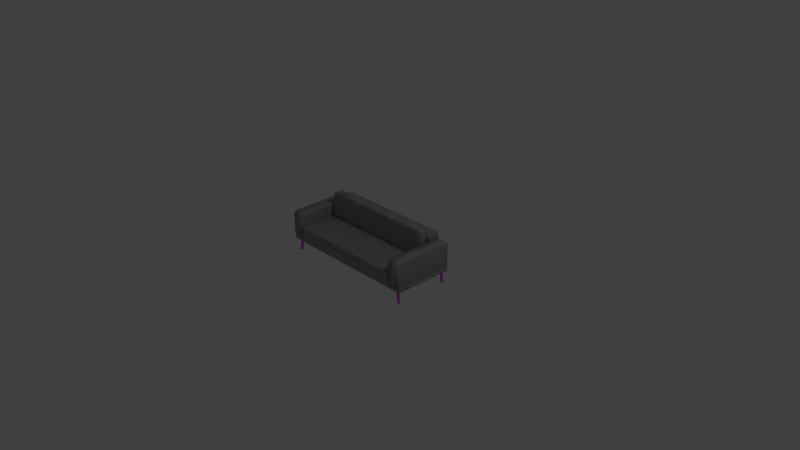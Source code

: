 # Source: sofa.blend  (saved by Blender 2.90.8; exported with 4.5.12 LTS)
import bpy
from mathutils import Matrix  # noqa: F401  (used for matrix-valued properties, if any)

bpy.ops.wm.read_factory_settings(use_empty=True)
scene = bpy.context.scene
scene.name = 'Scene'

# ---- collections
col_collection_1 = bpy.data.collections.new('Collection 1'); scene.collection.children.link(col_collection_1)

# ---- images (referenced by path relative to the original .blend; pixels are not part of the script)
import os
ASSET_DIR = os.environ.get("B2B_ASSET_DIR", "")  # directory of the original .blend (textures are referenced by path, not embedded)
HERE = os.path.dirname(os.path.abspath(__file__))  # packed textures are extracted next to this script under _unpacked/

def load_image(name, relpath, width, height, colorspace="sRGB"):
    """Load a texture the original file referenced (path relative to the .blend, or extracted next to this script)."""
    p = next((c for c in (os.path.join(HERE, relpath), os.path.join(ASSET_DIR, relpath)) if relpath and os.path.exists(c)), "")
    if p:
        img = bpy.data.images.load(p, check_existing=True)
        img.name = name
    else:  # same state as the original file: an image datablock whose file is absent (Cycles renders it pink)
        img = bpy.data.images.new(name, width, height)
        img.source = "FILE"
        img.filepath = "//" + (relpath or name)
    img.colorspace_settings.name = colorspace
    return img
img_wood_texture1_jpg = load_image('wood-texture1.jpg', 'wood-texture1.jpg', 1024, 1024, 'sRGB')

# ---- materials (node trees are filled in below, after node groups)
mat_material_001 = bpy.data.materials.new('Material.001')
mat_material_001.use_transparent_shadow = False
mat_sofa = bpy.data.materials.new('Sofa')
mat_sofa.use_transparent_shadow = False

# ---- material node trees
mat_material_001.use_nodes = True; mat_material_001.node_tree.nodes.clear()
_N = mat_material_001.node_tree.nodes; _L = mat_material_001.node_tree.links
n0 = _N.new('ShaderNodeBsdfPrincipled'); n0.name = 'Principled BSDF'; n0.location = (10, 300)
n0.distribution = 'GGX'
n0.subsurface_method = 'BURLEY'
n0.inputs[3].default_value = 1.45
n0.inputs[27].default_value = (0.0, 0.0, 0.0, 1.0)
n0.inputs[28].default_value = 1.0
n1 = _N.new('ShaderNodeOutputMaterial'); n1.name = 'Material Output'; n1.location = (300, 300)
n2 = _N.new('ShaderNodeTexImage'); n2.name = 'Image Texture'; n2.location = (-280, 280)
n2.image = img_wood_texture1_jpg
_L.new(n0.outputs[0], n1.inputs[0])
_L.new(n2.outputs[0], n0.inputs[0])
n1.is_active_output = True
mat_sofa.use_nodes = True; mat_sofa.node_tree.nodes.clear()
_N = mat_sofa.node_tree.nodes; _L = mat_sofa.node_tree.links
n0 = _N.new('ShaderNodeBsdfPrincipled'); n0.name = 'Principled BSDF'; n0.location = (10, 300)
n0.distribution = 'GGX'
n0.subsurface_method = 'BURLEY'
n0.inputs[0].default_value = (0.2957, 0.2957, 0.2957, 1.0)
n0.inputs[3].default_value = 1.45
n0.inputs[27].default_value = (0.0, 0.0, 0.0, 1.0)
n0.inputs[28].default_value = 1.0
n1 = _N.new('ShaderNodeOutputMaterial'); n1.name = 'Material Output'; n1.location = (300, 300)
_L.new(n0.outputs[0], n1.inputs[0])
n1.is_active_output = True

# ---- world
world_world = bpy.data.worlds.new('World'); scene.world = world_world
world_world.color = (0.05088, 0.05088, 0.05088)
world_world.use_sun_shadow = False
world_world.sun_shadow_jitter_overblur = 0.0
world_world.cycles.sampling_method = 'MANUAL'

# ---- cameras
cam_camera = bpy.data.cameras.new('Camera')
cam_camera.clip_end = 100.0
cam_camera.lens = 35.0
cam_camera.sensor_width = 32.0
cam_camera.sensor_height = 18.0
cam_camera.ortho_scale = 7.314
cam_camera.dof.focus_distance = 0.0
cam_camera.dof.aperture_fstop = 128.0

# ---- lights
light_lamp = bpy.data.lights.new('Lamp', 'POINT')
light_lamp.transmission_factor = 0.0
light_lamp.cutoff_distance = 30.0
light_lamp.energy = 100.0
light_lamp.shadow_buffer_clip_start = 1.001
light_lamp.shadow_soft_size = 0.1
light_lamp.shadow_maximum_resolution = 0.006
light_lamp.use_absolute_resolution = True

# ---- meshes
me_cylinder_001 = bpy.data.meshes.new('Cylinder.001')
me_cylinder_001.from_pydata([(0.0, 1.0, -1.0), (0.0, 1.0, 1.0), (0.1951, 0.9808, -1.0), (0.1951, 0.9808, 1.0), (0.3827, 0.9239, -1.0), (0.3827, 0.9239, 1.0), (0.5556, 0.8315, -1.0), (0.5556, 0.8315, 1.0), (0.7071, 0.7071, -1.0), (0.7071, 0.7071, 1.0), (0.8315, 0.5556, -1.0), (0.8315, 0.5556, 1.0), (0.9239, 0.3827, -1.0), (0.9239, 0.3827, 1.0), (0.9808, 0.1951, -1.0), (0.9808, 0.1951, 1.0), (1.0, 7.55e-08, -1.0), (1.0, 7.55e-08, 1.0), (0.9808, -0.1951, -1.0), (0.9808, -0.1951, 1.0), (0.9239, -0.3827, -1.0), (0.9239, -0.3827, 1.0), (0.8315, -0.5556, -1.0), (0.8315, -0.5556, 1.0), (0.7071, -0.7071, -1.0), (0.7071, -0.7071, 1.0), (0.5556, -0.8315, -1.0), (0.5556, -0.8315, 1.0), (0.3827, -0.9239, -1.0), (0.3827, -0.9239, 1.0), (0.1951, -0.9808, -1.0), (0.1951, -0.9808, 1.0), (-3.258e-07, -1.0, -1.0), (-3.258e-07, -1.0, 1.0), (-0.1951, -0.9808, -1.0), (-0.1951, -0.9808, 1.0), (-0.3827, -0.9239, -1.0), (-0.3827, -0.9239, 1.0), (-0.5556, -0.8315, -1.0), (-0.5556, -0.8315, 1.0), (-0.7071, -0.7071, -1.0), (-0.7071, -0.7071, 1.0), (-0.8315, -0.5556, -1.0), (-0.8315, -0.5556, 1.0), (-0.9239, -0.3827, -1.0), (-0.9239, -0.3827, 1.0), (-0.9808, -0.1951, -1.0), (-0.9808, -0.1951, 1.0), (-1.0, 9.656e-07, -1.0), (-1.0, 9.656e-07, 1.0), (-0.9808, 0.1951, -1.0), (-0.9808, 0.1951, 1.0), (-0.9239, 0.3827, -1.0), (-0.9239, 0.3827, 1.0), (-0.8315, 0.5556, -1.0), (-0.8315, 0.5556, 1.0), (-0.7071, 0.7071, -1.0), (-0.7071, 0.7071, 1.0), (-0.5556, 0.8315, -1.0), (-0.5556, 0.8315, 1.0), (-0.3827, 0.9239, -1.0), (-0.3827, 0.9239, 1.0), (-0.1951, 0.9808, -1.0), (-0.1951, 0.9808, 1.0), (0.0, 43.11, -1.0), (0.0, 43.11, 1.0), (0.1951, 43.1, -1.0), (0.1951, 43.1, 1.0), (0.3827, 43.04, -1.0), (0.3827, 43.04, 1.0), (0.5556, 42.95, -1.0), (0.5556, 42.95, 1.0), (0.7071, 42.82, -1.0), (0.7071, 42.82, 1.0), (0.8315, 42.67, -1.0), (0.8315, 42.67, 1.0), (0.9239, 42.5, -1.0), (0.9239, 42.5, 1.0), (0.9808, 42.31, -1.0), (0.9808, 42.31, 1.0), (1.0, 42.11, -1.0), (1.0, 42.11, 1.0), (0.9808, 41.92, -1.0), (0.9808, 41.92, 1.0), (0.9239, 41.73, -1.0), (0.9239, 41.73, 1.0), (0.8315, 41.56, -1.0), (0.8315, 41.56, 1.0), (0.7071, 41.41, -1.0), (0.7071, 41.41, 1.0), (0.5556, 41.28, -1.0), (0.5556, 41.28, 1.0), (0.3827, 41.19, -1.0), (0.3827, 41.19, 1.0), (0.1951, 41.13, -1.0), (0.1951, 41.13, 1.0), (-3.258e-07, 41.11, -1.0), (-3.258e-07, 41.11, 1.0), (-0.1951, 41.13, -1.0), (-0.1951, 41.13, 1.0), (-0.3827, 41.19, -1.0), (-0.3827, 41.19, 1.0), (-0.5556, 41.28, -1.0), (-0.5556, 41.28, 1.0), (-0.7071, 41.41, -1.0), (-0.7071, 41.41, 1.0), (-0.8315, 41.56, -1.0), (-0.8315, 41.56, 1.0), (-0.9239, 41.73, -1.0), (-0.9239, 41.73, 1.0), (-0.9808, 41.92, -1.0), (-0.9808, 41.92, 1.0), (-1.0, 42.11, -1.0), (-1.0, 42.11, 1.0), (-0.9808, 42.31, -1.0), (-0.9808, 42.31, 1.0), (-0.9239, 42.5, -1.0), (-0.9239, 42.5, 1.0), (-0.8315, 42.67, -1.0), (-0.8315, 42.67, 1.0), (-0.7071, 42.82, -1.0), (-0.7071, 42.82, 1.0), (-0.5556, 42.95, -1.0), (-0.5556, 42.95, 1.0), (-0.3827, 43.04, -1.0), (-0.3827, 43.04, 1.0), (-0.1951, 43.1, -1.0), (-0.1951, 43.1, 1.0)], [], [(0, 1, 3, 2), (2, 3, 5, 4), (4, 5, 7, 6), (6, 7, 9, 8), (8, 9, 11, 10), (10, 11, 13, 12), (12, 13, 15, 14), (14, 15, 17, 16), (16, 17, 19, 18), (18, 19, 21, 20), (20, 21, 23, 22), (22, 23, 25, 24), (24, 25, 27, 26), (26, 27, 29, 28), (28, 29, 31, 30), (30, 31, 33, 32), (32, 33, 35, 34), (34, 35, 37, 36), (36, 37, 39, 38), (38, 39, 41, 40), (40, 41, 43, 42), (42, 43, 45, 44), (44, 45, 47, 46), (46, 47, 49, 48), (48, 49, 51, 50), (50, 51, 53, 52), (52, 53, 55, 54), (54, 55, 57, 56), (56, 57, 59, 58), (58, 59, 61, 60), (3, 1, 63, 61, 59, 57, 55, 53, 51, 49, 47, 45, 43, 41, 39, 37, 35, 33, 31, 29, 27, 25, 23, 21, 19, 17, 15, 13, 11, 9, 7, 5), (60, 61, 63, 62), (62, 63, 1, 0), (0, 2, 4, 6, 8, 10, 12, 14, 16, 18, 20, 22, 24, 26, 28, 30, 32, 34, 36, 38, 40, 42, 44, 46, 48, 50, 52, 54, 56, 58, 60, 62), (64, 65, 67, 66), (66, 67, 69, 68), (68, 69, 71, 70), (70, 71, 73, 72), (72, 73, 75, 74), (74, 75, 77, 76), (76, 77, 79, 78), (78, 79, 81, 80), (80, 81, 83, 82), (82, 83, 85, 84), (84, 85, 87, 86), (86, 87, 89, 88), (88, 89, 91, 90), (90, 91, 93, 92), (92, 93, 95, 94), (94, 95, 97, 96), (96, 97, 99, 98), (98, 99, 101, 100), (100, 101, 103, 102), (102, 103, 105, 104), (104, 105, 107, 106), (106, 107, 109, 108), (108, 109, 111, 110), (110, 111, 113, 112), (112, 113, 115, 114), (114, 115, 117, 116), (116, 117, 119, 118), (118, 119, 121, 120), (120, 121, 123, 122), (122, 123, 125, 124), (67, 65, 127, 125, 123, 121, 119, 117, 115, 113, 111, 109, 107, 105, 103, 101, 99, 97, 95, 93, 91, 89, 87, 85, 83, 81, 79, 77, 75, 73, 71, 69), (124, 125, 127, 126), (126, 127, 65, 64), (64, 66, 68, 70, 72, 74, 76, 78, 80, 82, 84, 86, 88, 90, 92, 94, 96, 98, 100, 102, 104, 106, 108, 110, 112, 114, 116, 118, 120, 122, 124, 126)])
me_cylinder_001.materials.append(mat_material_001)
me_cylinder_001.use_remesh_preserve_volume = False
me_cylinder_001.use_remesh_preserve_attributes = False
me_cylinder_001.use_mirror_vertex_groups = False
me_cylinder_001.update()
me_cylinder = bpy.data.meshes.new('Cylinder')
me_cylinder.from_pydata([(0.0, 1.0, -1.0), (0.0, 1.0, 1.0), (0.1951, 0.9808, -1.0), (0.1951, 0.9808, 1.0), (0.3827, 0.9239, -1.0), (0.3827, 0.9239, 1.0), (0.5556, 0.8315, -1.0), (0.5556, 0.8315, 1.0), (0.7071, 0.7071, -1.0), (0.7071, 0.7071, 1.0), (0.8315, 0.5556, -1.0), (0.8315, 0.5556, 1.0), (0.9239, 0.3827, -1.0), (0.9239, 0.3827, 1.0), (0.9808, 0.1951, -1.0), (0.9808, 0.1951, 1.0), (1.0, 7.55e-08, -1.0), (1.0, 7.55e-08, 1.0), (0.9808, -0.1951, -1.0), (0.9808, -0.1951, 1.0), (0.9239, -0.3827, -1.0), (0.9239, -0.3827, 1.0), (0.8315, -0.5556, -1.0), (0.8315, -0.5556, 1.0), (0.7071, -0.7071, -1.0), (0.7071, -0.7071, 1.0), (0.5556, -0.8315, -1.0), (0.5556, -0.8315, 1.0), (0.3827, -0.9239, -1.0), (0.3827, -0.9239, 1.0), (0.1951, -0.9808, -1.0), (0.1951, -0.9808, 1.0), (-3.258e-07, -1.0, -1.0), (-3.258e-07, -1.0, 1.0), (-0.1951, -0.9808, -1.0), (-0.1951, -0.9808, 1.0), (-0.3827, -0.9239, -1.0), (-0.3827, -0.9239, 1.0), (-0.5556, -0.8315, -1.0), (-0.5556, -0.8315, 1.0), (-0.7071, -0.7071, -1.0), (-0.7071, -0.7071, 1.0), (-0.8315, -0.5556, -1.0), (-0.8315, -0.5556, 1.0), (-0.9239, -0.3827, -1.0), (-0.9239, -0.3827, 1.0), (-0.9808, -0.1951, -1.0), (-0.9808, -0.1951, 1.0), (-1.0, 9.656e-07, -1.0), (-1.0, 9.656e-07, 1.0), (-0.9808, 0.1951, -1.0), (-0.9808, 0.1951, 1.0), (-0.9239, 0.3827, -1.0), (-0.9239, 0.3827, 1.0), (-0.8315, 0.5556, -1.0), (-0.8315, 0.5556, 1.0), (-0.7071, 0.7071, -1.0), (-0.7071, 0.7071, 1.0), (-0.5556, 0.8315, -1.0), (-0.5556, 0.8315, 1.0), (-0.3827, 0.9239, -1.0), (-0.3827, 0.9239, 1.0), (-0.1951, 0.9808, -1.0), (-0.1951, 0.9808, 1.0), (0.0, 43.11, -1.0), (0.0, 43.11, 1.0), (0.1951, 43.1, -1.0), (0.1951, 43.1, 1.0), (0.3753, 43.04, -0.9915), (0.3827, 43.04, 1.0), (0.5556, 42.95, -1.0), (0.5556, 42.95, 1.0), (0.6997, 42.82, -0.9915), (0.7071, 42.82, 1.0), (0.8241, 42.67, -0.9915), (0.8315, 42.67, 1.0), (0.9165, 42.5, -0.9915), (0.9239, 42.5, 1.0), (0.9734, 42.31, -0.9915), (0.9808, 42.31, 1.0), (0.9926, 42.11, -0.9915), (1.0, 42.11, 1.0), (0.9734, 41.92, -0.9915), (0.9808, 41.92, 1.0), (0.9165, 41.73, -0.9915), (0.9239, 41.73, 1.0), (0.8241, 41.56, -0.9915), (0.8315, 41.56, 1.0), (0.6997, 41.41, -0.9915), (0.7071, 41.41, 1.0), (0.5482, 41.28, -0.9915), (0.5556, 41.28, 1.0), (0.3753, 41.19, -0.9915), (0.3827, 41.19, 1.0), (0.1877, 41.13, -0.9915), (0.1951, 41.13, 1.0), (-0.007407, 41.11, -0.9915), (-3.258e-07, 41.11, 1.0), (-0.2025, 41.13, -0.9915), (-0.1951, 41.13, 1.0), (-0.3901, 41.19, -0.9915), (-0.3827, 41.19, 1.0), (-0.5556, 41.28, -1.0), (-0.5556, 41.28, 1.0), (-0.7071, 41.41, -1.0), (-0.7071, 41.41, 1.0), (-0.8315, 41.56, -1.0), (-0.8315, 41.56, 1.0), (-0.9239, 41.73, -1.0), (-0.9239, 41.73, 1.0), (-0.9808, 41.92, -1.0), (-0.9808, 41.92, 1.0), (-1.0, 42.11, -1.0), (-1.0, 42.11, 1.0), (-0.9808, 42.31, -1.0), (-0.9808, 42.31, 1.0), (-0.9239, 42.5, -1.0), (-0.9239, 42.5, 1.0), (-0.8315, 42.67, -1.0), (-0.8315, 42.67, 1.0), (-0.7071, 42.82, -1.0), (-0.7071, 42.82, 1.0), (-0.5556, 42.95, -1.0), (-0.5556, 42.95, 1.0), (-0.3827, 43.04, -1.0), (-0.3827, 43.04, 1.0), (-0.1951, 43.1, -1.0), (-0.1951, 43.1, 1.0)], [], [(0, 1, 3, 2), (2, 3, 5, 4), (4, 5, 7, 6), (6, 7, 9, 8), (8, 9, 11, 10), (10, 11, 13, 12), (12, 13, 15, 14), (14, 15, 17, 16), (16, 17, 19, 18), (18, 19, 21, 20), (20, 21, 23, 22), (22, 23, 25, 24), (24, 25, 27, 26), (26, 27, 29, 28), (28, 29, 31, 30), (30, 31, 33, 32), (32, 33, 35, 34), (34, 35, 37, 36), (36, 37, 39, 38), (38, 39, 41, 40), (40, 41, 43, 42), (42, 43, 45, 44), (44, 45, 47, 46), (46, 47, 49, 48), (48, 49, 51, 50), (50, 51, 53, 52), (52, 53, 55, 54), (54, 55, 57, 56), (56, 57, 59, 58), (58, 59, 61, 60), (3, 1, 63, 61, 59, 57, 55, 53, 51, 49, 47, 45, 43, 41, 39, 37, 35, 33, 31, 29, 27, 25, 23, 21, 19, 17, 15, 13, 11, 9, 7, 5), (60, 61, 63, 62), (62, 63, 1, 0), (0, 2, 4, 6, 8, 10, 12, 14, 16, 18, 20, 22, 24, 26, 28, 30, 32, 34, 36, 38, 40, 42, 44, 46, 48, 50, 52, 54, 56, 58, 60, 62), (64, 65, 67, 66), (66, 67, 69, 68), (68, 69, 71, 70), (70, 71, 73, 72), (72, 73, 75, 74), (74, 75, 77, 76), (76, 77, 79, 78), (78, 79, 81, 80), (80, 81, 83, 82), (82, 83, 85, 84), (84, 85, 87, 86), (86, 87, 89, 88), (88, 89, 91, 90), (90, 91, 93, 92), (92, 93, 95, 94), (94, 95, 97, 96), (96, 97, 99, 98), (98, 99, 101, 100), (100, 101, 103, 102), (102, 103, 105, 104), (104, 105, 107, 106), (106, 107, 109, 108), (108, 109, 111, 110), (110, 111, 113, 112), (112, 113, 115, 114), (114, 115, 117, 116), (116, 117, 119, 118), (118, 119, 121, 120), (120, 121, 123, 122), (122, 123, 125, 124), (67, 65, 127, 125, 123, 121, 119, 117, 115, 113, 111, 109, 107, 105, 103, 101, 99, 97, 95, 93, 91, 89, 87, 85, 83, 81, 79, 77, 75, 73, 71, 69), (124, 125, 127, 126), (126, 127, 65, 64), (64, 66, 68, 70, 72, 74, 76, 78, 80, 82, 84, 86, 88, 90, 92, 94, 96, 98, 100, 102, 104, 106, 108, 110, 112, 114, 116, 118, 120, 122, 124, 126)])
me_cylinder.materials.append(mat_material_001)
me_cylinder.use_remesh_preserve_volume = False
me_cylinder.use_remesh_preserve_attributes = False
me_cylinder.use_mirror_vertex_groups = False
me_cylinder.update()
me_cube_014 = bpy.data.meshes.new('Cube.014')
me_cube_014.from_pydata([(-0.7772, -0.7772, -1.0), (-0.7772, -1.0, -0.7772), (-1.0, -0.7772, -0.7772), (-0.7772, -0.8885, -0.9702), (-0.8885, -0.7772, -0.9702), (-0.8837, -0.8837, -0.9413), (-0.8885, -0.9702, -0.7772), (-0.7772, -0.9702, -0.8885), (-0.8837, -0.9413, -0.8837), (-0.9702, -0.7772, -0.8885), (-0.9702, -0.8885, -0.7772), (-0.9413, -0.8837, -0.8837), (-0.7772, -1.0, 0.7772), (-0.7772, -0.7772, 1.0), (-1.0, -0.7772, 0.7772), (-0.7772, -0.9702, 0.8885), (-0.8885, -0.9702, 0.7772), (-0.8837, -0.9413, 0.8837), (-0.8885, -0.7772, 0.9702), (-0.7772, -0.8885, 0.9702), (-0.8837, -0.8837, 0.9413), (-0.9702, -0.8885, 0.7772), (-0.9702, -0.7772, 0.8885), (-0.9413, -0.8837, 0.8837), (-0.7772, 0.7772, -1.0), (-1.0, 0.7772, -0.7772), (-0.7772, 1.0, -0.7772), (-0.8885, 0.7772, -0.9702), (-0.7772, 0.8885, -0.9702), (-0.8837, 0.8837, -0.9413), (-0.9702, 0.8885, -0.7772), (-0.9702, 0.7772, -0.8885), (-0.9413, 0.8837, -0.8837), (-0.7772, 0.9702, -0.8885), (-0.8885, 0.9702, -0.7772), (-0.8837, 0.9413, -0.8837), (-0.7772, 0.7772, 1.0), (-0.7772, 1.0, 0.7772), (-1.0, 0.7772, 0.7772), (-0.7772, 0.8885, 0.9702), (-0.8885, 0.7772, 0.9702), (-0.8837, 0.8837, 0.9413), (-0.8885, 0.9702, 0.7772), (-0.7772, 0.9702, 0.8885), (-0.8837, 0.9413, 0.8837), (-0.9702, 0.7772, 0.8885), (-0.9702, 0.8885, 0.7772), (-0.9413, 0.8837, 0.8837), (0.7772, -0.7772, -1.0), (1.0, -0.7772, -0.7772), (0.7772, -1.0, -0.7772), (0.8885, -0.7772, -0.9702), (0.7772, -0.8885, -0.9702), (0.8837, -0.8837, -0.9413), (0.9702, -0.8885, -0.7772), (0.9702, -0.7772, -0.8885), (0.9413, -0.8837, -0.8837), (0.7772, -0.9702, -0.8885), (0.8885, -0.9702, -0.7772), (0.8837, -0.9413, -0.8837), (0.7772, -0.7772, 1.0), (0.7772, -1.0, 0.7772), (1.0, -0.7772, 0.7772), (0.7772, -0.8885, 0.9702), (0.8885, -0.7772, 0.9702), (0.8837, -0.8837, 0.9413), (0.8885, -0.9702, 0.7772), (0.7772, -0.9702, 0.8885), (0.8837, -0.9413, 0.8837), (0.9702, -0.7772, 0.8885), (0.9702, -0.8885, 0.7772), (0.9413, -0.8837, 0.8837), (0.7772, 0.7772, -1.0), (0.7772, 1.0, -0.7772), (1.0, 0.7772, -0.7772), (0.7772, 0.8885, -0.9702), (0.8885, 0.7772, -0.9702), (0.8837, 0.8837, -0.9413), (0.8885, 0.9702, -0.7772), (0.7772, 0.9702, -0.8885), (0.8837, 0.9413, -0.8837), (0.9702, 0.7772, -0.8885), (0.9702, 0.8885, -0.7772), (0.9413, 0.8837, -0.8837), (0.7772, 0.7772, 1.0), (1.0, 0.7772, 0.7772), (0.7772, 1.0, 0.7772), (0.8885, 0.7772, 0.9702), (0.7772, 0.8885, 0.9702), (0.8837, 0.8837, 0.9413), (0.9702, 0.8885, 0.7772), (0.9702, 0.7772, 0.8885), (0.9413, 0.8837, 0.8837), (0.7772, 0.9702, 0.8885), (0.8885, 0.9702, 0.7772), (0.8837, 0.9413, 0.8837)], [], [(50, 61, 12, 1), (74, 85, 62, 49), (84, 36, 13, 60), (2, 14, 38, 25), (26, 37, 86, 73), (0, 3, 5, 4), (3, 7, 8, 5), (1, 6, 8, 7), (6, 10, 11, 8), (2, 9, 11, 10), (9, 4, 5, 11), (5, 8, 11), (12, 15, 17, 16), (15, 19, 20, 17), (13, 18, 20, 19), (18, 22, 23, 20), (14, 21, 23, 22), (21, 16, 17, 23), (17, 20, 23), (24, 27, 29, 28), (27, 31, 32, 29), (25, 30, 32, 31), (30, 34, 35, 32), (26, 33, 35, 34), (33, 28, 29, 35), (29, 32, 35), (36, 39, 41, 40), (39, 43, 44, 41), (37, 42, 44, 43), (42, 46, 47, 44), (38, 45, 47, 46), (45, 40, 41, 47), (41, 44, 47), (48, 51, 53, 52), (51, 55, 56, 53), (49, 54, 56, 55), (54, 58, 59, 56), (50, 57, 59, 58), (57, 52, 53, 59), (53, 56, 59), (60, 63, 65, 64), (63, 67, 68, 65), (61, 66, 68, 67), (66, 70, 71, 68), (62, 69, 71, 70), (69, 64, 65, 71), (65, 68, 71), (72, 75, 77, 76), (75, 79, 80, 77), (73, 78, 80, 79), (78, 82, 83, 80), (74, 81, 83, 82), (81, 76, 77, 83), (77, 80, 83), (84, 87, 89, 88), (87, 91, 92, 89), (85, 90, 92, 91), (90, 94, 95, 92), (86, 93, 95, 94), (93, 88, 89, 95), (89, 92, 95), (24, 0, 4, 27), (27, 4, 9, 31), (31, 9, 2, 25), (1, 12, 16, 6), (6, 16, 21, 10), (10, 21, 14, 2), (13, 36, 40, 18), (18, 40, 45, 22), (22, 45, 38, 14), (37, 26, 34, 42), (42, 34, 30, 46), (46, 30, 25, 38), (72, 24, 28, 75), (75, 28, 33, 79), (79, 33, 26, 73), (36, 84, 88, 39), (39, 88, 93, 43), (43, 93, 86, 37), (85, 74, 82, 90), (90, 82, 78, 94), (94, 78, 73, 86), (48, 72, 76, 51), (51, 76, 81, 55), (55, 81, 74, 49), (84, 60, 64, 87), (87, 64, 69, 91), (91, 69, 62, 85), (61, 50, 58, 66), (66, 58, 54, 70), (70, 54, 49, 62), (0, 48, 52, 3), (3, 52, 57, 7), (7, 57, 50, 1), (60, 13, 19, 63), (63, 19, 15, 67), (67, 15, 12, 61), (24, 72, 48, 0)])
me_cube_014.polygons.foreach_set('use_smooth', [True] * 98)
me_cube_014.materials.append(mat_sofa)
me_cube_014.use_remesh_preserve_volume = False
me_cube_014.use_remesh_preserve_attributes = False
me_cube_014.use_mirror_vertex_groups = False
me_cube_014.update()
me_cube_013 = bpy.data.meshes.new('Cube.013')
me_cube_013.from_pydata([(-0.7772, -0.7772, -1.0), (-0.7772, -1.0, -0.7772), (-1.0, -0.7772, -0.7772), (-0.7772, -0.8885, -0.9702), (-0.8885, -0.7772, -0.9702), (-0.8837, -0.8837, -0.9413), (-0.8885, -0.9702, -0.7772), (-0.7772, -0.9702, -0.8885), (-0.8837, -0.9413, -0.8837), (-0.9702, -0.7772, -0.8885), (-0.9702, -0.8885, -0.7772), (-0.9413, -0.8837, -0.8837), (-0.7772, -1.0, 0.7772), (-0.7772, -0.7772, 1.0), (-1.0, -0.7772, 0.7772), (-0.7772, -0.9702, 0.8885), (-0.8885, -0.9702, 0.7772), (-0.8837, -0.9413, 0.8837), (-0.8885, -0.7772, 0.9702), (-0.7772, -0.8885, 0.9702), (-0.8837, -0.8837, 0.9413), (-0.9702, -0.8885, 0.7772), (-0.9702, -0.7772, 0.8885), (-0.9413, -0.8837, 0.8837), (-0.7772, 0.7772, -1.0), (-1.0, 0.7772, -0.7772), (-0.7772, 1.0, -0.7772), (-0.8885, 0.7772, -0.9702), (-0.7772, 0.8885, -0.9702), (-0.8837, 0.8837, -0.9413), (-0.9702, 0.8885, -0.7772), (-0.9702, 0.7772, -0.8885), (-0.9413, 0.8837, -0.8837), (-0.7772, 0.9702, -0.8885), (-0.8885, 0.9702, -0.7772), (-0.8837, 0.9413, -0.8837), (-0.7772, 0.7772, 1.0), (-0.7772, 1.0, 0.7772), (-1.0, 0.7772, 0.7772), (-0.7772, 0.8885, 0.9702), (-0.8885, 0.7772, 0.9702), (-0.8837, 0.8837, 0.9413), (-0.8885, 0.9702, 0.7772), (-0.7772, 0.9702, 0.8885), (-0.8837, 0.9413, 0.8837), (-0.9702, 0.7772, 0.8885), (-0.9702, 0.8885, 0.7772), (-0.9413, 0.8837, 0.8837), (0.7772, -0.7772, -1.0), (1.0, -0.7772, -0.7772), (0.7772, -1.0, -0.7772), (0.8885, -0.7772, -0.9702), (0.7772, -0.8885, -0.9702), (0.8837, -0.8837, -0.9413), (0.9702, -0.8885, -0.7772), (0.9702, -0.7772, -0.8885), (0.9413, -0.8837, -0.8837), (0.7772, -0.9702, -0.8885), (0.8885, -0.9702, -0.7772), (0.8837, -0.9413, -0.8837), (0.7772, -0.7772, 1.0), (0.7772, -1.0, 0.7772), (1.0, -0.7772, 0.7772), (0.7772, -0.8885, 0.9702), (0.8885, -0.7772, 0.9702), (0.8837, -0.8837, 0.9413), (0.8885, -0.9702, 0.7772), (0.7772, -0.9702, 0.8885), (0.8837, -0.9413, 0.8837), (0.9702, -0.7772, 0.8885), (0.9702, -0.8885, 0.7772), (0.9413, -0.8837, 0.8837), (0.7772, 0.7772, -1.0), (0.7772, 1.0, -0.7772), (1.0, 0.7772, -0.7772), (0.7772, 0.8885, -0.9702), (0.8885, 0.7772, -0.9702), (0.8837, 0.8837, -0.9413), (0.8885, 0.9702, -0.7772), (0.7772, 0.9702, -0.8885), (0.8837, 0.9413, -0.8837), (0.9702, 0.7772, -0.8885), (0.9702, 0.8885, -0.7772), (0.9413, 0.8837, -0.8837), (0.7772, 0.7772, 1.0), (1.0, 0.7772, 0.7772), (0.7772, 1.0, 0.7772), (0.8885, 0.7772, 0.9702), (0.7772, 0.8885, 0.9702), (0.8837, 0.8837, 0.9413), (0.9702, 0.8885, 0.7772), (0.9702, 0.7772, 0.8885), (0.9413, 0.8837, 0.8837), (0.7772, 0.9702, 0.8885), (0.8885, 0.9702, 0.7772), (0.8837, 0.9413, 0.8837)], [], [(50, 61, 12, 1), (74, 85, 62, 49), (84, 36, 13, 60), (2, 14, 38, 25), (26, 37, 86, 73), (0, 3, 5, 4), (3, 7, 8, 5), (1, 6, 8, 7), (6, 10, 11, 8), (2, 9, 11, 10), (9, 4, 5, 11), (5, 8, 11), (12, 15, 17, 16), (15, 19, 20, 17), (13, 18, 20, 19), (18, 22, 23, 20), (14, 21, 23, 22), (21, 16, 17, 23), (17, 20, 23), (24, 27, 29, 28), (27, 31, 32, 29), (25, 30, 32, 31), (30, 34, 35, 32), (26, 33, 35, 34), (33, 28, 29, 35), (29, 32, 35), (36, 39, 41, 40), (39, 43, 44, 41), (37, 42, 44, 43), (42, 46, 47, 44), (38, 45, 47, 46), (45, 40, 41, 47), (41, 44, 47), (48, 51, 53, 52), (51, 55, 56, 53), (49, 54, 56, 55), (54, 58, 59, 56), (50, 57, 59, 58), (57, 52, 53, 59), (53, 56, 59), (60, 63, 65, 64), (63, 67, 68, 65), (61, 66, 68, 67), (66, 70, 71, 68), (62, 69, 71, 70), (69, 64, 65, 71), (65, 68, 71), (72, 75, 77, 76), (75, 79, 80, 77), (73, 78, 80, 79), (78, 82, 83, 80), (74, 81, 83, 82), (81, 76, 77, 83), (77, 80, 83), (84, 87, 89, 88), (87, 91, 92, 89), (85, 90, 92, 91), (90, 94, 95, 92), (86, 93, 95, 94), (93, 88, 89, 95), (89, 92, 95), (24, 0, 4, 27), (27, 4, 9, 31), (31, 9, 2, 25), (1, 12, 16, 6), (6, 16, 21, 10), (10, 21, 14, 2), (13, 36, 40, 18), (18, 40, 45, 22), (22, 45, 38, 14), (37, 26, 34, 42), (42, 34, 30, 46), (46, 30, 25, 38), (72, 24, 28, 75), (75, 28, 33, 79), (79, 33, 26, 73), (36, 84, 88, 39), (39, 88, 93, 43), (43, 93, 86, 37), (85, 74, 82, 90), (90, 82, 78, 94), (94, 78, 73, 86), (48, 72, 76, 51), (51, 76, 81, 55), (55, 81, 74, 49), (84, 60, 64, 87), (87, 64, 69, 91), (91, 69, 62, 85), (61, 50, 58, 66), (66, 58, 54, 70), (70, 54, 49, 62), (0, 48, 52, 3), (3, 52, 57, 7), (7, 57, 50, 1), (60, 13, 19, 63), (63, 19, 15, 67), (67, 15, 12, 61), (24, 72, 48, 0)])
me_cube_013.polygons.foreach_set('use_smooth', [True] * 98)
me_cube_013.materials.append(mat_sofa)
me_cube_013.use_remesh_preserve_volume = False
me_cube_013.use_remesh_preserve_attributes = False
me_cube_013.use_mirror_vertex_groups = False
me_cube_013.update()
me_cube_012 = bpy.data.meshes.new('Cube.012')
me_cube_012.from_pydata([(-0.7772, -0.7772, -1.0), (-0.7772, -1.0, -0.7772), (-1.0, -0.7772, -0.7772), (-0.7772, -0.8885, -0.9702), (-0.8885, -0.7772, -0.9702), (-0.8837, -0.8837, -0.9413), (-0.8885, -0.9702, -0.7772), (-0.7772, -0.9702, -0.8885), (-0.8837, -0.9413, -0.8837), (-0.9702, -0.7772, -0.8885), (-0.9702, -0.8885, -0.7772), (-0.9413, -0.8837, -0.8837), (-0.7772, -1.0, 0.7772), (-0.7772, -0.7772, 1.0), (-1.0, -0.7772, 0.7772), (-0.7772, -0.9702, 0.8885), (-0.8885, -0.9702, 0.7772), (-0.8837, -0.9413, 0.8837), (-0.8885, -0.7772, 0.9702), (-0.7772, -0.8885, 0.9702), (-0.8837, -0.8837, 0.9413), (-0.9702, -0.8885, 0.7772), (-0.9702, -0.7772, 0.8885), (-0.9413, -0.8837, 0.8837), (-0.7772, 0.7772, -1.0), (-1.0, 0.7772, -0.7772), (-0.7772, 1.0, -0.7772), (-0.8885, 0.7772, -0.9702), (-0.7772, 0.8885, -0.9702), (-0.8837, 0.8837, -0.9413), (-0.9702, 0.8885, -0.7772), (-0.9702, 0.7772, -0.8885), (-0.9413, 0.8837, -0.8837), (-0.7772, 0.9702, -0.8885), (-0.8885, 0.9702, -0.7772), (-0.8837, 0.9413, -0.8837), (-0.7772, 0.7772, 1.0), (-0.7772, 1.0, 0.7772), (-1.0, 0.7772, 0.7772), (-0.7772, 0.8885, 0.9702), (-0.8885, 0.7772, 0.9702), (-0.8837, 0.8837, 0.9413), (-0.8885, 0.9702, 0.7772), (-0.7772, 0.9702, 0.8885), (-0.8837, 0.9413, 0.8837), (-0.9702, 0.7772, 0.8885), (-0.9702, 0.8885, 0.7772), (-0.9413, 0.8837, 0.8837), (0.7772, -0.7772, -1.0), (1.0, -0.7772, -0.7772), (0.7772, -1.0, -0.7772), (0.8885, -0.7772, -0.9702), (0.7772, -0.8885, -0.9702), (0.8837, -0.8837, -0.9413), (0.9702, -0.8885, -0.7772), (0.9702, -0.7772, -0.8885), (0.9413, -0.8837, -0.8837), (0.7772, -0.9702, -0.8885), (0.8885, -0.9702, -0.7772), (0.8837, -0.9413, -0.8837), (0.7772, -0.7772, 1.0), (0.7772, -1.0, 0.7772), (1.0, -0.7772, 0.7772), (0.7772, -0.8885, 0.9702), (0.8885, -0.7772, 0.9702), (0.8837, -0.8837, 0.9413), (0.8885, -0.9702, 0.7772), (0.7772, -0.9702, 0.8885), (0.8837, -0.9413, 0.8837), (0.9702, -0.7772, 0.8885), (0.9702, -0.8885, 0.7772), (0.9413, -0.8837, 0.8837), (0.7772, 0.7772, -1.0), (0.7772, 1.0, -0.7772), (1.0, 0.7772, -0.7772), (0.7772, 0.8885, -0.9702), (0.8885, 0.7772, -0.9702), (0.8837, 0.8837, -0.9413), (0.8885, 0.9702, -0.7772), (0.7772, 0.9702, -0.8885), (0.8837, 0.9413, -0.8837), (0.9702, 0.7772, -0.8885), (0.9702, 0.8885, -0.7772), (0.9413, 0.8837, -0.8837), (0.7772, 0.7772, 1.0), (1.0, 0.7772, 0.7772), (0.7772, 1.0, 0.7772), (0.8885, 0.7772, 0.9702), (0.7772, 0.8885, 0.9702), (0.8837, 0.8837, 0.9413), (0.9702, 0.8885, 0.7772), (0.9702, 0.7772, 0.8885), (0.9413, 0.8837, 0.8837), (0.7772, 0.9702, 0.8885), (0.8885, 0.9702, 0.7772), (0.8837, 0.9413, 0.8837)], [], [(50, 61, 12, 1), (74, 85, 62, 49), (84, 36, 13, 60), (2, 14, 38, 25), (26, 37, 86, 73), (0, 3, 5, 4), (3, 7, 8, 5), (1, 6, 8, 7), (6, 10, 11, 8), (2, 9, 11, 10), (9, 4, 5, 11), (5, 8, 11), (12, 15, 17, 16), (15, 19, 20, 17), (13, 18, 20, 19), (18, 22, 23, 20), (14, 21, 23, 22), (21, 16, 17, 23), (17, 20, 23), (24, 27, 29, 28), (27, 31, 32, 29), (25, 30, 32, 31), (30, 34, 35, 32), (26, 33, 35, 34), (33, 28, 29, 35), (29, 32, 35), (36, 39, 41, 40), (39, 43, 44, 41), (37, 42, 44, 43), (42, 46, 47, 44), (38, 45, 47, 46), (45, 40, 41, 47), (41, 44, 47), (48, 51, 53, 52), (51, 55, 56, 53), (49, 54, 56, 55), (54, 58, 59, 56), (50, 57, 59, 58), (57, 52, 53, 59), (53, 56, 59), (60, 63, 65, 64), (63, 67, 68, 65), (61, 66, 68, 67), (66, 70, 71, 68), (62, 69, 71, 70), (69, 64, 65, 71), (65, 68, 71), (72, 75, 77, 76), (75, 79, 80, 77), (73, 78, 80, 79), (78, 82, 83, 80), (74, 81, 83, 82), (81, 76, 77, 83), (77, 80, 83), (84, 87, 89, 88), (87, 91, 92, 89), (85, 90, 92, 91), (90, 94, 95, 92), (86, 93, 95, 94), (93, 88, 89, 95), (89, 92, 95), (24, 0, 4, 27), (27, 4, 9, 31), (31, 9, 2, 25), (1, 12, 16, 6), (6, 16, 21, 10), (10, 21, 14, 2), (13, 36, 40, 18), (18, 40, 45, 22), (22, 45, 38, 14), (37, 26, 34, 42), (42, 34, 30, 46), (46, 30, 25, 38), (72, 24, 28, 75), (75, 28, 33, 79), (79, 33, 26, 73), (36, 84, 88, 39), (39, 88, 93, 43), (43, 93, 86, 37), (85, 74, 82, 90), (90, 82, 78, 94), (94, 78, 73, 86), (48, 72, 76, 51), (51, 76, 81, 55), (55, 81, 74, 49), (84, 60, 64, 87), (87, 64, 69, 91), (91, 69, 62, 85), (61, 50, 58, 66), (66, 58, 54, 70), (70, 54, 49, 62), (0, 48, 52, 3), (3, 52, 57, 7), (7, 57, 50, 1), (60, 13, 19, 63), (63, 19, 15, 67), (67, 15, 12, 61), (24, 72, 48, 0)])
me_cube_012.polygons.foreach_set('use_smooth', [True] * 98)
me_cube_012.materials.append(mat_sofa)
me_cube_012.use_remesh_preserve_volume = False
me_cube_012.use_remesh_preserve_attributes = False
me_cube_012.use_mirror_vertex_groups = False
me_cube_012.update()
me_cube_011 = bpy.data.meshes.new('Cube.011')
me_cube_011.from_pydata([(-0.9242, -0.9242, -1.0), (-0.9242, -1.0, -0.9242), (-1.0, -0.9242, -0.9242), (-0.9242, -0.9778, -0.9778), (-0.968, -0.968, -0.968), (-0.9778, -0.9778, -0.9242), (-0.9778, -0.9242, -0.9778), (-0.9242, -1.0, 0.9242), (-0.9242, -0.9242, 1.0), (-1.0, -0.9242, 0.9242), (-0.9242, -0.9778, 0.9778), (-0.968, -0.968, 0.968), (-0.9778, -0.9242, 0.9778), (-0.9778, -0.9778, 0.9242), (-0.9242, 0.9242, -1.0), (-1.0, 0.9242, -0.9242), (-0.9242, 1.0, -0.9242), (-0.9778, 0.9242, -0.9778), (-0.968, 0.968, -0.968), (-0.9778, 0.9778, -0.9242), (-0.9242, 0.9778, -0.9778), (-0.9242, 0.9242, 1.0), (-0.9242, 1.0, 0.9242), (-1.0, 0.9242, 0.9242), (-0.9242, 0.9778, 0.9778), (-0.968, 0.968, 0.968), (-0.9778, 0.9778, 0.9242), (-0.9778, 0.9242, 0.9778), (0.9242, -0.9242, -1.0), (1.0, -0.9242, -0.9242), (0.9242, -1.0, -0.9242), (0.9778, -0.9242, -0.9778), (0.968, -0.968, -0.968), (0.9778, -0.9778, -0.9242), (0.9242, -0.9778, -0.9778), (0.9242, -0.9242, 1.0), (0.9242, -1.0, 0.9242), (1.0, -0.9242, 0.9242), (0.9242, -0.9778, 0.9778), (0.968, -0.968, 0.968), (0.9778, -0.9778, 0.9242), (0.9778, -0.9242, 0.9778), (0.9242, 0.9242, -1.0), (0.9242, 1.0, -0.9242), (1.0, 0.9242, -0.9242), (0.9242, 0.9778, -0.9778), (0.968, 0.968, -0.968), (0.9778, 0.9778, -0.9242), (0.9778, 0.9242, -0.9778), (0.9242, 0.9242, 1.0), (1.0, 0.9242, 0.9242), (0.9242, 1.0, 0.9242), (0.9778, 0.9242, 0.9778), (0.968, 0.968, 0.968), (0.9778, 0.9778, 0.9242), (0.9242, 0.9778, 0.9778)], [], [(30, 36, 7, 1), (44, 50, 37, 29), (49, 21, 8, 35), (2, 9, 23, 15), (16, 22, 51, 43), (0, 3, 4, 6), (1, 5, 4, 3), (2, 6, 4, 5), (7, 10, 11, 13), (8, 12, 11, 10), (9, 13, 11, 12), (14, 17, 18, 20), (15, 19, 18, 17), (16, 20, 18, 19), (21, 24, 25, 27), (22, 26, 25, 24), (23, 27, 25, 26), (28, 31, 32, 34), (29, 33, 32, 31), (30, 34, 32, 33), (35, 38, 39, 41), (36, 40, 39, 38), (37, 41, 39, 40), (42, 45, 46, 48), (43, 47, 46, 45), (44, 48, 46, 47), (49, 52, 53, 55), (50, 54, 53, 52), (51, 55, 53, 54), (14, 0, 6, 17), (17, 6, 2, 15), (1, 7, 13, 5), (5, 13, 9, 2), (8, 21, 27, 12), (12, 27, 23, 9), (22, 16, 19, 26), (26, 19, 15, 23), (42, 14, 20, 45), (45, 20, 16, 43), (21, 49, 55, 24), (24, 55, 51, 22), (50, 44, 47, 54), (54, 47, 43, 51), (28, 42, 48, 31), (31, 48, 44, 29), (49, 35, 41, 52), (52, 41, 37, 50), (36, 30, 33, 40), (40, 33, 29, 37), (0, 28, 34, 3), (3, 34, 30, 1), (35, 8, 10, 38), (38, 10, 7, 36), (14, 42, 28, 0)])
me_cube_011.polygons.foreach_set('use_smooth', [True] * 54)
me_cube_011.materials.append(mat_sofa)
me_cube_011.use_remesh_preserve_volume = False
me_cube_011.use_remesh_preserve_attributes = False
me_cube_011.use_mirror_vertex_groups = False
me_cube_011.update()
me_cube_010 = bpy.data.meshes.new('Cube.010')
me_cube_010.from_pydata([(-0.9242, -0.9242, -1.0), (-0.9242, -1.0, -0.9242), (-1.0, -0.9242, -0.9242), (-0.9242, -0.9778, -0.9778), (-0.968, -0.968, -0.968), (-0.9778, -0.9778, -0.9242), (-0.9778, -0.9242, -0.9778), (-0.9242, -1.0, 0.9242), (-0.9242, -0.9242, 1.0), (-1.0, -0.9242, 0.9242), (-0.9242, -0.9778, 0.9778), (-0.968, -0.968, 0.968), (-0.9778, -0.9242, 0.9778), (-0.9778, -0.9778, 0.9242), (-0.9242, 0.9242, -1.0), (-1.0, 0.9242, -0.9242), (-0.9242, 1.0, -0.9242), (-0.9778, 0.9242, -0.9778), (-0.968, 0.968, -0.968), (-0.9778, 0.9778, -0.9242), (-0.9242, 0.9778, -0.9778), (-0.9242, 0.9242, 1.0), (-0.9242, 1.0, 0.9242), (-1.0, 0.9242, 0.9242), (-0.9242, 0.9778, 0.9778), (-0.968, 0.968, 0.968), (-0.9778, 0.9778, 0.9242), (-0.9778, 0.9242, 0.9778), (0.9242, -0.9242, -1.0), (1.0, -0.9242, -0.9242), (0.9242, -1.0, -0.9242), (0.9778, -0.9242, -0.9778), (0.968, -0.968, -0.968), (0.9778, -0.9778, -0.9242), (0.9242, -0.9778, -0.9778), (0.9242, -0.9242, 1.0), (0.9242, -1.0, 0.9242), (1.0, -0.9242, 0.9242), (0.9242, -0.9778, 0.9778), (0.968, -0.968, 0.968), (0.9778, -0.9778, 0.9242), (0.9778, -0.9242, 0.9778), (0.9242, 0.9242, -1.0), (0.9242, 1.0, -0.9242), (1.0, 0.9242, -0.9242), (0.9242, 0.9778, -0.9778), (0.968, 0.968, -0.968), (0.9778, 0.9778, -0.9242), (0.9778, 0.9242, -0.9778), (0.9242, 0.9242, 1.0), (1.0, 0.9242, 0.9242), (0.9242, 1.0, 0.9242), (0.9778, 0.9242, 0.9778), (0.968, 0.968, 0.968), (0.9778, 0.9778, 0.9242), (0.9242, 0.9778, 0.9778)], [], [(30, 36, 7, 1), (44, 50, 37, 29), (49, 21, 8, 35), (2, 9, 23, 15), (16, 22, 51, 43), (0, 3, 4, 6), (1, 5, 4, 3), (2, 6, 4, 5), (7, 10, 11, 13), (8, 12, 11, 10), (9, 13, 11, 12), (14, 17, 18, 20), (15, 19, 18, 17), (16, 20, 18, 19), (21, 24, 25, 27), (22, 26, 25, 24), (23, 27, 25, 26), (28, 31, 32, 34), (29, 33, 32, 31), (30, 34, 32, 33), (35, 38, 39, 41), (36, 40, 39, 38), (37, 41, 39, 40), (42, 45, 46, 48), (43, 47, 46, 45), (44, 48, 46, 47), (49, 52, 53, 55), (50, 54, 53, 52), (51, 55, 53, 54), (14, 0, 6, 17), (17, 6, 2, 15), (1, 7, 13, 5), (5, 13, 9, 2), (8, 21, 27, 12), (12, 27, 23, 9), (22, 16, 19, 26), (26, 19, 15, 23), (42, 14, 20, 45), (45, 20, 16, 43), (21, 49, 55, 24), (24, 55, 51, 22), (50, 44, 47, 54), (54, 47, 43, 51), (28, 42, 48, 31), (31, 48, 44, 29), (49, 35, 41, 52), (52, 41, 37, 50), (36, 30, 33, 40), (40, 33, 29, 37), (0, 28, 34, 3), (3, 34, 30, 1), (35, 8, 10, 38), (38, 10, 7, 36), (14, 42, 28, 0)])
me_cube_010.polygons.foreach_set('use_smooth', [True] * 54)
me_cube_010.materials.append(mat_sofa)
me_cube_010.use_remesh_preserve_volume = False
me_cube_010.use_remesh_preserve_attributes = False
me_cube_010.use_mirror_vertex_groups = False
me_cube_010.update()
me_cube_009 = bpy.data.meshes.new('Cube.009')
me_cube_009.from_pydata([(-0.9242, -0.9242, -1.0), (-0.9242, -1.0, -0.9242), (-1.0, -0.9242, -0.9242), (-0.9242, -0.9778, -0.9778), (-0.968, -0.968, -0.968), (-0.9778, -0.9778, -0.9242), (-0.9778, -0.9242, -0.9778), (-0.9242, -1.0, 0.9242), (-0.9242, -0.9242, 1.0), (-1.0, -0.9242, 0.9242), (-0.9242, -0.9778, 0.9778), (-0.968, -0.968, 0.968), (-0.9778, -0.9242, 0.9778), (-0.9778, -0.9778, 0.9242), (-0.9242, 0.9242, -1.0), (-1.0, 0.9242, -0.9242), (-0.9242, 1.0, -0.9242), (-0.9778, 0.9242, -0.9778), (-0.968, 0.968, -0.968), (-0.9778, 0.9778, -0.9242), (-0.9242, 0.9778, -0.9778), (-0.9242, 0.9242, 1.0), (-0.9242, 1.0, 0.9242), (-1.0, 0.9242, 0.9242), (-0.9242, 0.9778, 0.9778), (-0.968, 0.968, 0.968), (-0.9778, 0.9778, 0.9242), (-0.9778, 0.9242, 0.9778), (0.9242, -0.9242, -1.0), (1.0, -0.9242, -0.9242), (0.9242, -1.0, -0.9242), (0.9778, -0.9242, -0.9778), (0.968, -0.968, -0.968), (0.9778, -0.9778, -0.9242), (0.9242, -0.9778, -0.9778), (0.9242, -0.9242, 1.0), (0.9242, -1.0, 0.9242), (1.0, -0.9242, 0.9242), (0.9242, -0.9778, 0.9778), (0.968, -0.968, 0.968), (0.9778, -0.9778, 0.9242), (0.9778, -0.9242, 0.9778), (0.9242, 0.9242, -1.0), (0.9242, 1.0, -0.9242), (1.0, 0.9242, -0.9242), (0.9242, 0.9778, -0.9778), (0.968, 0.968, -0.968), (0.9778, 0.9778, -0.9242), (0.9778, 0.9242, -0.9778), (0.9242, 0.9242, 1.0), (1.0, 0.9242, 0.9242), (0.9242, 1.0, 0.9242), (0.9778, 0.9242, 0.9778), (0.968, 0.968, 0.968), (0.9778, 0.9778, 0.9242), (0.9242, 0.9778, 0.9778)], [], [(30, 36, 7, 1), (44, 50, 37, 29), (49, 21, 8, 35), (2, 9, 23, 15), (16, 22, 51, 43), (0, 3, 4, 6), (1, 5, 4, 3), (2, 6, 4, 5), (7, 10, 11, 13), (8, 12, 11, 10), (9, 13, 11, 12), (14, 17, 18, 20), (15, 19, 18, 17), (16, 20, 18, 19), (21, 24, 25, 27), (22, 26, 25, 24), (23, 27, 25, 26), (28, 31, 32, 34), (29, 33, 32, 31), (30, 34, 32, 33), (35, 38, 39, 41), (36, 40, 39, 38), (37, 41, 39, 40), (42, 45, 46, 48), (43, 47, 46, 45), (44, 48, 46, 47), (49, 52, 53, 55), (50, 54, 53, 52), (51, 55, 53, 54), (14, 0, 6, 17), (17, 6, 2, 15), (1, 7, 13, 5), (5, 13, 9, 2), (8, 21, 27, 12), (12, 27, 23, 9), (22, 16, 19, 26), (26, 19, 15, 23), (42, 14, 20, 45), (45, 20, 16, 43), (21, 49, 55, 24), (24, 55, 51, 22), (50, 44, 47, 54), (54, 47, 43, 51), (28, 42, 48, 31), (31, 48, 44, 29), (49, 35, 41, 52), (52, 41, 37, 50), (36, 30, 33, 40), (40, 33, 29, 37), (0, 28, 34, 3), (3, 34, 30, 1), (35, 8, 10, 38), (38, 10, 7, 36), (14, 42, 28, 0)])
me_cube_009.polygons.foreach_set('use_smooth', [True] * 54)
me_cube_009.materials.append(mat_sofa)
me_cube_009.use_remesh_preserve_volume = False
me_cube_009.use_remesh_preserve_attributes = False
me_cube_009.use_mirror_vertex_groups = False
me_cube_009.update()
me_cube_005 = bpy.data.meshes.new('Cube.005')
me_cube_005.from_pydata([(-0.8701, -0.8701, -1.0), (-0.8701, -1.0, -0.8701), (-1.0, -0.8701, -0.8701), (-0.8701, -1.0, 0.8701), (-0.8701, -0.8701, 1.0), (-1.0, -0.8701, 0.8701), (-0.8701, 0.8701, -1.0), (-1.0, 0.8701, -0.8701), (-0.8701, 1.0, -0.8701), (-0.8701, 0.8701, 1.0), (-0.8701, 1.0, 0.8701), (-1.0, 0.8701, 0.8701), (0.8701, -0.8701, -1.0), (1.0, -0.8701, -0.8701), (0.8701, -1.0, -0.8701), (0.8701, -0.8701, 1.0), (0.8701, -1.0, 0.8701), (1.0, -0.8701, 0.8701), (0.8701, 0.8701, -1.0), (0.8701, 1.0, -0.8701), (1.0, 0.8701, -0.8701), (0.8701, 0.8701, 1.0), (1.0, 0.8701, 0.8701), (0.8701, 1.0, 0.8701)], [], [(14, 16, 3, 1), (20, 22, 17, 13), (21, 9, 4, 15), (2, 5, 11, 7), (8, 10, 23, 19), (0, 1, 2), (3, 4, 5), (6, 7, 8), (9, 10, 11), (12, 13, 14), (15, 16, 17), (18, 19, 20), (21, 22, 23), (6, 0, 2, 7), (1, 3, 5, 2), (4, 9, 11, 5), (10, 8, 7, 11), (18, 6, 8, 19), (9, 21, 23, 10), (22, 20, 19, 23), (12, 18, 20, 13), (21, 15, 17, 22), (16, 14, 13, 17), (0, 12, 14, 1), (15, 4, 3, 16), (6, 18, 12, 0)])
me_cube_005.polygons.foreach_set('use_smooth', [True] * 26)
me_cube_005.materials.append(mat_sofa)
me_cube_005.use_remesh_preserve_volume = False
me_cube_005.use_remesh_preserve_attributes = False
me_cube_005.use_mirror_vertex_groups = False
me_cube_005.update()
me_cube_004 = bpy.data.meshes.new('Cube.004')
me_cube_004.from_pydata([(-0.9784, -0.9784, -1.0), (-0.9784, -1.0, -0.9784), (-1.0, -0.9784, -0.9784), (-0.9784, -0.9784, 1.0), (-1.0, -0.9784, 0.9784), (-0.9784, 0.9784, -1.0), (-1.0, 0.9784, -0.9784), (-0.9784, 1.0, -0.9784), (-0.9784, 0.9784, 1.0), (-1.0, 0.9784, 0.9784), (0.9784, -0.9784, -1.0), (1.0, -0.9784, -0.9784), (0.9784, -1.0, -0.9784), (0.9784, -0.9784, 1.0), (1.0, -0.9784, 0.9784), (0.9784, 0.9784, -1.0), (0.9784, 1.0, -0.9784), (1.0, 0.9784, -0.9784), (0.9784, 0.9784, 1.0), (1.0, 0.9784, 0.9784), (-0.9784, 0.3261, -1.0), (-0.9784, -0.3261, -1.0), (-1.0, -0.3261, -0.9784), (-1.0, 0.3261, -0.9784), (-0.9784, -0.3261, 1.0), (-0.9784, 0.3261, 1.0), (-1.0, 0.3261, 0.9784), (-1.0, -0.3261, 0.9784), (0.9784, -0.3261, -1.0), (0.9784, 0.3261, -1.0), (1.0, 0.3261, -0.9784), (1.0, -0.3261, -0.9784), (0.9784, 0.3261, 1.0), (0.9784, -0.3261, 1.0), (1.0, -0.3261, 0.9784), (1.0, 0.3261, 0.9784), (-0.9784, -0.6522, -1.0), (-1.0, -0.6522, 0.9784), (1.0, -0.6522, -0.9784), (0.9784, -0.6522, 1.0), (-1.0, -0.6522, -0.9784), (-0.9784, -0.6522, 1.0), (0.9784, -0.6522, -1.0), (1.0, -0.6522, 0.9784), (-0.9784, -0.8153, -1.0), (-1.0, -0.8153, 0.9784), (1.0, -0.8153, -0.9784), (0.9784, -0.8153, 1.0), (-1.0, -0.8153, -0.9784), (-0.9784, -0.8153, 1.0), (0.9784, -0.8153, -1.0), (1.0, -0.8153, 0.9784), (-0.9784, -0.8968, -1.0), (-1.0, -0.8968, 0.9784), (1.0, -0.8968, -0.9784), (0.9784, -0.8968, 1.0), (-1.0, -0.8968, -0.9784), (-0.9784, -0.8968, 1.0), (0.9784, -0.8968, -1.0), (1.0, -0.8968, 0.9784), (-1.0, 0.6522, -0.9784), (-0.9784, 0.6522, 1.0), (0.9784, 0.6522, -1.0), (1.0, 0.6522, 0.9784), (-0.9784, 0.6522, -1.0), (-1.0, 0.6522, 0.9784), (1.0, 0.6522, -0.9784), (0.9784, 0.6522, 1.0), (-0.9784, 0.4892, -1.0), (-1.0, 0.4892, 0.9784), (1.0, 0.4892, -0.9784), (0.9784, 0.4892, 1.0), (-1.0, 0.4892, -0.9784), (-0.9784, 0.4892, 1.0), (0.9784, 0.4892, -1.0), (1.0, 0.4892, 0.9784), (-1.0, 0.8153, -0.9784), (-0.9784, 0.8153, 1.0), (0.9784, 0.8153, -1.0), (1.0, 0.8153, 0.9784), (-0.9784, 0.8153, -1.0), (-1.0, 0.8153, 0.9784), (1.0, 0.8153, -0.9784), (0.9784, 0.8153, 1.0), (-1.0, 0.8968, -0.9784), (-0.9784, 0.8968, 1.0), (0.9784, 0.8968, -1.0), (1.0, 0.8968, 0.9784), (-0.9784, 0.8968, -1.0), (-1.0, 0.8968, 0.9784), (1.0, 0.8968, -0.9784), (0.9784, 0.8968, 1.0), (-0.9784, -1.0, 0.9547), (-0.9784, -0.9833, 0.9951), (-0.9951, -0.9833, 0.9784), (-0.9784, 0.9833, 0.9951), (-0.9784, 1.0, 0.9547), (-0.9951, 0.9833, 0.9784), (0.9784, -0.9833, 0.9951), (0.9784, -1.0, 0.9547), (0.9951, -0.9833, 0.9784), (0.9784, 1.0, 0.9547), (0.9784, 0.9833, 0.9951), (0.9951, 0.9833, 0.9784)], [], [(13, 3, 93, 98), (54, 59, 14, 11), (55, 57, 3, 13), (84, 89, 9, 6), (13, 98, 100, 14), (0, 1, 2), (12, 99, 92, 1), (5, 6, 7), (97, 96, 7, 6, 9), (10, 11, 12), (100, 99, 12, 11, 14), (15, 16, 17), (19, 17, 16, 101, 103), (52, 0, 2, 56), (94, 93, 3, 4), (85, 8, 9, 89), (7, 96, 101, 16), (15, 5, 7, 16), (8, 95, 97, 9), (86, 15, 17, 90), (55, 13, 14, 59), (18, 19, 103, 102), (0, 10, 12, 1), (8, 18, 102, 95), (52, 58, 10, 0), (68, 74, 29, 20), (20, 29, 28, 21), (71, 32, 35, 75), (32, 33, 34, 35), (42, 28, 31, 38), (28, 29, 30, 31), (41, 24, 27, 37), (24, 25, 26, 27), (68, 20, 23, 72), (20, 21, 22, 23), (40, 37, 27, 22), (22, 27, 26, 23), (71, 73, 25, 32), (32, 25, 24, 33), (70, 75, 35, 30), (30, 35, 34, 31), (48, 45, 37, 40), (49, 41, 37, 45), (50, 42, 38, 46), (21, 28, 42, 36), (33, 39, 43, 34), (21, 36, 40, 22), (33, 24, 41, 39), (31, 34, 43, 38), (58, 50, 46, 54), (57, 49, 45, 53), (56, 53, 45, 48), (36, 42, 50, 44), (39, 47, 51, 43), (36, 44, 48, 40), (39, 41, 49, 47), (38, 43, 51, 46), (2, 4, 53, 56), (3, 57, 53, 4), (10, 58, 54, 11), (44, 50, 58, 52), (47, 55, 59, 51), (44, 52, 56, 48), (47, 49, 57, 55), (46, 51, 59, 54), (82, 79, 63, 66), (83, 77, 61, 67), (80, 64, 60, 76), (83, 67, 63, 79), (80, 78, 62, 64), (74, 62, 66, 70), (73, 61, 65, 69), (72, 69, 65, 60), (23, 26, 69, 72), (25, 73, 69, 26), (29, 74, 70, 30), (66, 63, 75, 70), (67, 61, 73, 71), (64, 68, 72, 60), (67, 71, 75, 63), (64, 62, 74, 68), (88, 86, 78, 80), (91, 83, 79, 87), (88, 80, 76, 84), (91, 85, 77, 83), (90, 87, 79, 82), (62, 78, 82, 66), (61, 77, 81, 65), (60, 65, 81, 76), (17, 19, 87, 90), (18, 8, 85, 91), (5, 88, 84, 6), (18, 91, 87, 19), (5, 15, 86, 88), (78, 86, 90, 82), (77, 85, 89, 81), (76, 81, 89, 84), (92, 93, 94), (95, 96, 97), (98, 99, 100), (101, 102, 103), (101, 96, 95, 102), (92, 99, 98, 93), (1, 92, 94, 4, 2)])
me_cube_004.materials.append(mat_sofa)
me_cube_004.use_remesh_preserve_volume = False
me_cube_004.use_remesh_preserve_attributes = False
me_cube_004.use_mirror_vertex_groups = False
me_cube_004.update()
me_cube_001 = bpy.data.meshes.new('Cube.001')
me_cube_001.from_pydata([(-0.8701, -0.8701, -1.0), (-0.8701, -1.0, -0.8701), (-1.0, -0.8701, -0.8701), (-0.8701, -1.0, 0.8701), (-0.8701, -0.8701, 1.0), (-1.0, -0.8701, 0.8701), (-0.8701, 0.8701, -1.0), (-1.0, 0.8701, -0.8701), (-0.8701, 1.0, -0.8701), (-0.8701, 0.8701, 1.0), (-0.8701, 1.0, 0.8701), (-1.0, 0.8701, 0.8701), (0.8701, -0.8701, -1.0), (1.0, -0.8701, -0.8701), (0.8701, -1.0, -0.8701), (0.8701, -0.8701, 1.0), (0.8701, -1.0, 0.8701), (1.0, -0.8701, 0.8701), (0.8701, 0.8701, -1.0), (0.8701, 1.0, -0.8701), (1.0, 0.8701, -0.8701), (0.8701, 0.8701, 1.0), (1.0, 0.8701, 0.8701), (0.8701, 1.0, 0.8701)], [], [(14, 16, 3, 1), (20, 22, 17, 13), (21, 9, 4, 15), (2, 5, 11, 7), (8, 10, 23, 19), (0, 1, 2), (3, 4, 5), (6, 7, 8), (9, 10, 11), (12, 13, 14), (15, 16, 17), (18, 19, 20), (21, 22, 23), (6, 0, 2, 7), (1, 3, 5, 2), (4, 9, 11, 5), (10, 8, 7, 11), (18, 6, 8, 19), (9, 21, 23, 10), (22, 20, 19, 23), (12, 18, 20, 13), (21, 15, 17, 22), (16, 14, 13, 17), (0, 12, 14, 1), (15, 4, 3, 16), (6, 18, 12, 0)])
me_cube_001.polygons.foreach_set('use_smooth', [True] * 26)
me_cube_001.materials.append(mat_sofa)
me_cube_001.use_remesh_preserve_volume = False
me_cube_001.use_remesh_preserve_attributes = False
me_cube_001.use_mirror_vertex_groups = False
me_cube_001.update()
me_cube = bpy.data.meshes.new('Cube')
me_cube.from_pydata([(0.8222, 0.2519, 0.0602), (0.8222, -0.4251, 0.0602), (-0.8222, -0.4251, 0.0602), (-0.8222, 0.2519, 0.0602), (0.8222, 0.2519, 0.1534), (0.8222, -0.4251, 0.1534), (-0.8222, -0.4251, 0.1534), (-0.8222, 0.2519, 0.1534), (1.0, 0.4066, 0.01059), (0.9915, 0.4066, 0.002047), (0.9915, 0.4151, 0.01059), (1.0, -0.4066, 0.01059), (0.9915, -0.4151, 0.01059), (0.9915, -0.4066, 0.002047), (-0.9915, -0.4151, 0.01059), (-1.0, -0.4066, 0.01059), (-0.9915, -0.4066, 0.002047), (-0.9915, 0.4151, 0.01059), (-0.9915, 0.4066, 0.002047), (-1.0, 0.4066, 0.01059), (0.9915, 0.4151, 0.05448), (0.9915, 0.4066, 0.06303), (1.0, 0.4066, 0.05448), (0.9915, -0.4151, 0.05448), (1.0, -0.4066, 0.05448), (0.9915, -0.4066, 0.06303), (-1.0, -0.4066, 0.05448), (-0.9915, -0.4151, 0.05448), (-0.9915, -0.4066, 0.06303), (-1.0, 0.4066, 0.05448), (-0.9915, 0.4066, 0.06303), (-0.9915, 0.4151, 0.05448)], [], [(20, 10, 17, 31), (9, 13, 16, 18), (15, 26, 29, 19), (21, 30, 28, 25), (12, 23, 27, 14), (0, 1, 2, 3), (4, 7, 6, 5), (0, 4, 5, 1), (1, 5, 6, 2), (2, 6, 7, 3), (4, 0, 3, 7), (8, 9, 10), (11, 12, 13), (14, 15, 16), (17, 18, 19), (20, 21, 22), (23, 24, 25), (26, 27, 28), (29, 30, 31), (8, 11, 13, 9), (9, 18, 17, 10), (10, 20, 22, 8), (12, 14, 16, 13), (11, 24, 23, 12), (15, 19, 18, 16), (14, 27, 26, 15), (19, 29, 31, 17), (21, 25, 24, 22), (20, 31, 30, 21), (25, 28, 27, 23), (28, 30, 29, 26), (8, 22, 24, 11)])
me_cube.polygons.foreach_set('use_smooth', [1, 1, 1, 1, 1, 0, 0, 0, 0, 0, 0, 1, 1, 1, 1, 1, 1, 1, 1, 1, 1, 1, 1, 1, 1, 1, 1, 1, 1, 1, 1, 1])
me_cube.materials.append(mat_sofa)
me_cube.use_remesh_preserve_volume = False
me_cube.use_remesh_preserve_attributes = False
me_cube.use_mirror_vertex_groups = False
me_cube.update()

# ---- objects
ob_cylinder_001 = bpy.data.objects.new('Cylinder.001', me_cylinder_001)
ob_cylinder = bpy.data.objects.new('Cylinder', me_cylinder)
ob_cube_009 = bpy.data.objects.new('Cube.009', me_cube_014)
ob_cube_008 = bpy.data.objects.new('Cube.008', me_cube_013)
ob_cube_007 = bpy.data.objects.new('Cube.007', me_cube_012)
ob_cube_005 = bpy.data.objects.new('Cube.005', me_cube_011)
ob_cube_006 = bpy.data.objects.new('Cube.006', me_cube_010)
ob_cube_002 = bpy.data.objects.new('Cube.002', me_cube_009)
ob_cube_003 = bpy.data.objects.new('Cube.003', me_cube_005)
ob_cube_004 = bpy.data.objects.new('Cube.004', me_cube_004)
ob_cube_001 = bpy.data.objects.new('Cube.001', me_cube_001)
ob_cube = bpy.data.objects.new('Cube', me_cube)
ob_lamp = bpy.data.objects.new('Lamp', light_lamp)
ob_camera = bpy.data.objects.new('Camera', cam_camera)

# ---- transforms, parenting, visibility, modifiers, constraints
ob_cylinder_001.location = (0.9324, 0.3723, -0.07288)
ob_cylinder_001.rotation_euler = (3.142, -0.1745, -1.541e-08)
ob_cylinder_001.scale = (0.01858, 0.01753, 0.09171)
ob_cylinder_001.lineart.crease_threshold = 0.0
ob_cylinder.location = (-0.9315, -0.3649, -0.07288)
ob_cylinder.rotation_euler = (0.0, 0.1745, 0.0)
ob_cylinder.scale = (0.01858, 0.01753, 0.09171)
ob_cylinder.lineart.crease_threshold = 0.0
ob_cube_009.location = (0.003285, 0.1581, 0.4059)
ob_cube_009.rotation_euler = (-0.09209, -0.0, 0.0)
ob_cube_009.scale = (0.2955, 0.07053, 0.1752)
ob_cube_009.lineart.crease_threshold = 0.0
ob_cube_008.location = (0.5558, 0.1581, 0.4059)
ob_cube_008.rotation_euler = (-0.09209, -0.0, 0.0)
ob_cube_008.scale = (0.2612, 0.07053, 0.1752)
ob_cube_008.lineart.crease_threshold = 0.0
ob_cube_007.location = (-0.5525, 0.1581, 0.4059)
ob_cube_007.rotation_euler = (-0.09209, -0.0, 0.0)
ob_cube_007.scale = (0.2612, 0.07053, 0.1752)
ob_cube_007.lineart.crease_threshold = 0.0
ob_cube_005.location = (0.0005145, -0.1022, 0.2037)
ob_cube_005.scale = (0.2769, 0.334, -0.04191)
ob_cube_005.lineart.crease_threshold = 0.0
ob_cube_006.location = (0.5529, -0.1028, 0.2018)
ob_cube_006.scale = (0.2693, 0.334, -0.04191)
ob_cube_006.lineart.crease_threshold = 0.0
ob_cube_002.location = (-0.5537, -0.1028, 0.2018)
ob_cube_002.scale = (0.2693, 0.334, -0.04191)
ob_cube_002.lineart.crease_threshold = 0.0
ob_cube_003.location = (-0.909, -0.007639, 0.2287)
ob_cube_003.scale = (0.09027, 0.4208, 0.1814)
ob_cube_003.lineart.crease_threshold = 0.0
ob_cube_004.location = (0.002648, 0.3224, 0.269)
ob_cube_004.rotation_euler = (0.0, -0.0, 1.571)
ob_cube_004.scale = (0.09027, 0.8238, 0.2098)
ob_cube_004.lineart.crease_threshold = 0.0
ob_cube_001.location = (0.9116, -0.007639, 0.2287)
ob_cube_001.scale = (0.09027, 0.4208, 0.1814)
ob_cube_001.lineart.crease_threshold = 0.0
ob_cube.location = (0.0, 0.0, 0.0)
ob_cube.lock_rotations_4d = False
ob_cube.empty_display_type = 'ARROWS'
ob_cube.lineart.crease_threshold = 0.0
ob_lamp.location = (4.076, 1.005, 5.904)
ob_lamp.rotation_euler = (0.6503, 0.05522, 1.866)
ob_lamp.lock_rotations_4d = False
ob_lamp.empty_display_type = 'ARROWS'
ob_lamp.color = (0.0, 0.0, 0.0, 0.0)
ob_lamp.lineart.crease_threshold = 0.0
ob_camera.location = (7.481, -6.508, 5.344)
ob_camera.rotation_euler = (1.109, 0.0, 0.8149)
ob_camera.lock_rotations_4d = False
ob_camera.empty_display_type = 'ARROWS'
ob_camera.color = (0.0, 0.0, 0.0, 0.0)
ob_camera.display_type = 'WIRE'
ob_camera.lineart.crease_threshold = 0.0

# ---- collection membership
col_collection_1.objects.link(ob_cylinder_001)
col_collection_1.objects.link(ob_cylinder)
col_collection_1.objects.link(ob_cube_009)
col_collection_1.objects.link(ob_cube_008)
col_collection_1.objects.link(ob_cube_007)
col_collection_1.objects.link(ob_cube_005)
col_collection_1.objects.link(ob_cube_006)
col_collection_1.objects.link(ob_cube_002)
col_collection_1.objects.link(ob_cube_003)
col_collection_1.objects.link(ob_cube_004)
col_collection_1.objects.link(ob_cube_001)
col_collection_1.objects.link(ob_cube)
col_collection_1.objects.link(ob_lamp)
col_collection_1.objects.link(ob_camera)

# ---- scene / render settings (as saved in the file)
scene.camera = ob_camera
scene.frame_start = 0; scene.frame_end = 30; scene.frame_set(0)
scene.render.engine = 'BLENDER_EEVEE_NEXT'
scene.render.resolution_percentage = 50
scene.render.dither_intensity = 0.0
scene.cycles.use_denoising = False
scene.cycles.samples = 128
scene.cycles.sampling_pattern = 'TABULATED_SOBOL'
scene.cycles.use_adaptive_sampling = False
scene.cycles.use_light_tree = False
scene.cycles.blur_glossy = 0.0
scene.cycles.sample_clamp_indirect = 0.0
scene.view_settings.view_transform = 'Standard'
bpy.context.view_layer.update()
